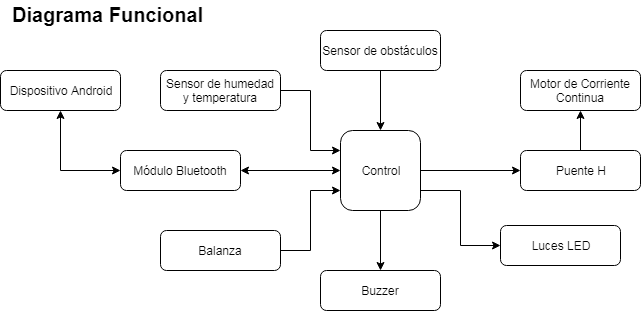

The diagram above was exported from draw.io. Its source (the exported page's mxGraphModel, read from the mxfile embedded in the PNG):
<mxGraphModel dx="834" dy="435" grid="1" gridSize="10" guides="1" tooltips="1" connect="1" arrows="1" fold="1" page="1" pageScale="1" pageWidth="827" pageHeight="1169" math="0" shadow="0">
  <root>
    <mxCell id="0" />
    <mxCell id="1" parent="0" />
    <mxCell id="ciuTdQTVXY5eTaxED4Si-16" style="edgeStyle=orthogonalEdgeStyle;rounded=0;orthogonalLoop=1;jettySize=auto;html=1;exitX=0.5;exitY=1;exitDx=0;exitDy=0;entryX=0.5;entryY=0;entryDx=0;entryDy=0;" parent="1" source="ciuTdQTVXY5eTaxED4Si-1" target="ciuTdQTVXY5eTaxED4Si-12" edge="1">
      <mxGeometry relative="1" as="geometry" />
    </mxCell>
    <mxCell id="869XIkU0MIIe4jWywijc-2" style="edgeStyle=orthogonalEdgeStyle;rounded=0;orthogonalLoop=1;jettySize=auto;html=1;exitX=1;exitY=0.5;exitDx=0;exitDy=0;entryX=0;entryY=0.5;entryDx=0;entryDy=0;" edge="1" parent="1" source="ciuTdQTVXY5eTaxED4Si-1" target="ciuTdQTVXY5eTaxED4Si-22">
      <mxGeometry relative="1" as="geometry" />
    </mxCell>
    <mxCell id="869XIkU0MIIe4jWywijc-3" style="edgeStyle=orthogonalEdgeStyle;rounded=0;orthogonalLoop=1;jettySize=auto;html=1;exitX=1;exitY=0.75;exitDx=0;exitDy=0;entryX=0;entryY=0.5;entryDx=0;entryDy=0;" edge="1" parent="1" source="ciuTdQTVXY5eTaxED4Si-1" target="ciuTdQTVXY5eTaxED4Si-17">
      <mxGeometry relative="1" as="geometry" />
    </mxCell>
    <mxCell id="ciuTdQTVXY5eTaxED4Si-1" value="Control" style="rounded=1;whiteSpace=wrap;html=1;" parent="1" vertex="1">
      <mxGeometry x="340" y="140" width="80" height="80" as="geometry" />
    </mxCell>
    <mxCell id="ciuTdQTVXY5eTaxED4Si-5" style="edgeStyle=orthogonalEdgeStyle;rounded=0;orthogonalLoop=1;jettySize=auto;html=1;exitX=1;exitY=0.5;exitDx=0;exitDy=0;entryX=0;entryY=0.5;entryDx=0;entryDy=0;startArrow=classic;startFill=1;" parent="1" source="ciuTdQTVXY5eTaxED4Si-2" target="ciuTdQTVXY5eTaxED4Si-1" edge="1">
      <mxGeometry relative="1" as="geometry" />
    </mxCell>
    <mxCell id="ciuTdQTVXY5eTaxED4Si-2" value="Módulo Bluetooth" style="rounded=1;whiteSpace=wrap;html=1;" parent="1" vertex="1">
      <mxGeometry x="120" y="160" width="120" height="40" as="geometry" />
    </mxCell>
    <mxCell id="869XIkU0MIIe4jWywijc-4" style="edgeStyle=orthogonalEdgeStyle;rounded=0;orthogonalLoop=1;jettySize=auto;html=1;exitX=1;exitY=0.5;exitDx=0;exitDy=0;entryX=0;entryY=0.75;entryDx=0;entryDy=0;" edge="1" parent="1" source="ciuTdQTVXY5eTaxED4Si-6" target="ciuTdQTVXY5eTaxED4Si-1">
      <mxGeometry relative="1" as="geometry" />
    </mxCell>
    <mxCell id="ciuTdQTVXY5eTaxED4Si-6" value="Balanza" style="rounded=1;whiteSpace=wrap;html=1;" parent="1" vertex="1">
      <mxGeometry x="160" y="240" width="120" height="40" as="geometry" />
    </mxCell>
    <mxCell id="869XIkU0MIIe4jWywijc-5" style="edgeStyle=orthogonalEdgeStyle;rounded=0;orthogonalLoop=1;jettySize=auto;html=1;exitX=0.5;exitY=1;exitDx=0;exitDy=0;entryX=0.5;entryY=0;entryDx=0;entryDy=0;" edge="1" parent="1" source="ciuTdQTVXY5eTaxED4Si-8" target="ciuTdQTVXY5eTaxED4Si-1">
      <mxGeometry relative="1" as="geometry" />
    </mxCell>
    <mxCell id="ciuTdQTVXY5eTaxED4Si-8" value="Sensor de obstáculos" style="rounded=1;whiteSpace=wrap;html=1;" parent="1" vertex="1">
      <mxGeometry x="320" y="40" width="120" height="40" as="geometry" />
    </mxCell>
    <mxCell id="ciuTdQTVXY5eTaxED4Si-27" style="edgeStyle=orthogonalEdgeStyle;rounded=0;orthogonalLoop=1;jettySize=auto;html=1;exitX=1;exitY=0.5;exitDx=0;exitDy=0;entryX=0;entryY=0.25;entryDx=0;entryDy=0;startArrow=none;startFill=0;" parent="1" source="ciuTdQTVXY5eTaxED4Si-10" target="ciuTdQTVXY5eTaxED4Si-1" edge="1">
      <mxGeometry relative="1" as="geometry" />
    </mxCell>
    <mxCell id="ciuTdQTVXY5eTaxED4Si-10" value="Sensor de humedad y temperatura" style="rounded=1;whiteSpace=wrap;html=1;" parent="1" vertex="1">
      <mxGeometry x="160" y="80" width="120" height="40" as="geometry" />
    </mxCell>
    <mxCell id="ciuTdQTVXY5eTaxED4Si-12" value="Buzzer" style="rounded=1;whiteSpace=wrap;html=1;" parent="1" vertex="1">
      <mxGeometry x="320" y="280" width="120" height="40" as="geometry" />
    </mxCell>
    <mxCell id="ciuTdQTVXY5eTaxED4Si-17" value="Luces LED" style="rounded=1;whiteSpace=wrap;html=1;" parent="1" vertex="1">
      <mxGeometry x="500" y="235" width="120" height="40" as="geometry" />
    </mxCell>
    <mxCell id="ciuTdQTVXY5eTaxED4Si-20" value="Motor de Corriente Continua" style="rounded=1;whiteSpace=wrap;html=1;" parent="1" vertex="1">
      <mxGeometry x="520" y="80" width="120" height="40" as="geometry" />
    </mxCell>
    <mxCell id="869XIkU0MIIe4jWywijc-1" style="edgeStyle=orthogonalEdgeStyle;rounded=0;orthogonalLoop=1;jettySize=auto;html=1;exitX=0.5;exitY=0;exitDx=0;exitDy=0;entryX=0.5;entryY=1;entryDx=0;entryDy=0;" edge="1" parent="1" source="ciuTdQTVXY5eTaxED4Si-22" target="ciuTdQTVXY5eTaxED4Si-20">
      <mxGeometry relative="1" as="geometry" />
    </mxCell>
    <mxCell id="ciuTdQTVXY5eTaxED4Si-22" value="Puente H" style="rounded=1;whiteSpace=wrap;html=1;" parent="1" vertex="1">
      <mxGeometry x="520" y="160" width="120" height="40" as="geometry" />
    </mxCell>
    <mxCell id="ciuTdQTVXY5eTaxED4Si-30" value="Diagrama Funcional" style="text;html=1;resizable=0;points=[];autosize=1;align=left;verticalAlign=top;spacingTop=-4;fontSize=20;fontStyle=1" parent="1" vertex="1">
      <mxGeometry x="10" y="10" width="120" height="20" as="geometry" />
    </mxCell>
    <mxCell id="Zzn2BgYCcbiLt0wXhRQB-7" style="edgeStyle=orthogonalEdgeStyle;rounded=0;orthogonalLoop=1;jettySize=auto;html=1;exitX=0.5;exitY=1;exitDx=0;exitDy=0;entryX=0;entryY=0.5;entryDx=0;entryDy=0;startArrow=classic;startFill=1;" parent="1" source="Zzn2BgYCcbiLt0wXhRQB-3" target="ciuTdQTVXY5eTaxED4Si-2" edge="1">
      <mxGeometry relative="1" as="geometry" />
    </mxCell>
    <mxCell id="Zzn2BgYCcbiLt0wXhRQB-3" value="Dispositivo Android" style="rounded=1;whiteSpace=wrap;html=1;" parent="1" vertex="1">
      <mxGeometry y="80" width="120" height="40" as="geometry" />
    </mxCell>
  </root>
</mxGraphModel>